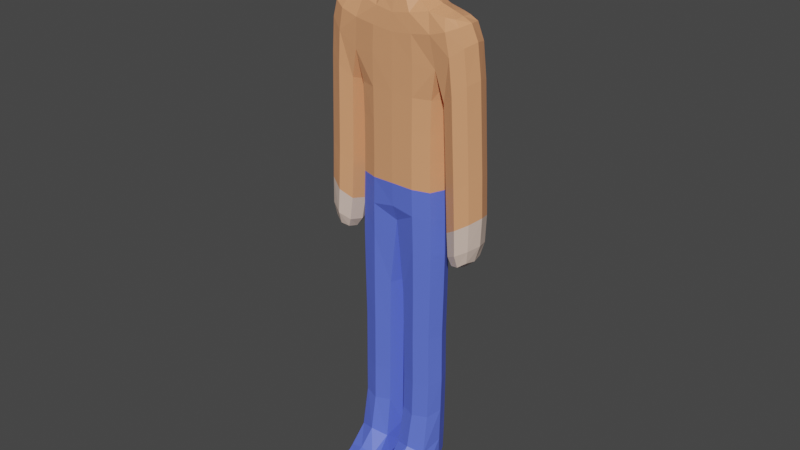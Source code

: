 # Source: character.blend  (saved by Blender 3.3.6; exported with 4.5.12 LTS)
import bpy
from mathutils import Matrix  # noqa: F401  (used for matrix-valued properties, if any)

bpy.ops.wm.read_factory_settings(use_empty=True)
scene = bpy.context.scene
scene.name = 'Scene'

# ---- collections
col_collection = bpy.data.collections.new('Collection'); scene.collection.children.link(col_collection)

# ---- materials (node trees are filled in below, after node groups)
mat_pants = bpy.data.materials.new('pants')
mat_pants.alpha_threshold = 0.0
mat_pants.use_transparent_shadow = False
mat_pants.roughness = 0.5
mat_pants.line_color = (0.0, 0.0, 0.0, 1.0)
mat_hair = bpy.data.materials.new('hair')
mat_hair.use_transparent_shadow = False
mat_skin = bpy.data.materials.new('skin')
mat_skin.use_transparent_shadow = False
mat_shirt = bpy.data.materials.new('shirt')
mat_shirt.use_transparent_shadow = False

# ---- material node trees
mat_pants.use_nodes = True; mat_pants.node_tree.nodes.clear()
_N = mat_pants.node_tree.nodes; _L = mat_pants.node_tree.links
n0 = _N.new('ShaderNodeOutputMaterial'); n0.name = 'Material Output'; n0.location = (300, 300)
n1 = _N.new('ShaderNodeBsdfPrincipled'); n1.name = 'Principled BSDF'; n1.location = (10, 300)
n1.distribution = 'GGX'
n1.subsurface_method = 'RANDOM_WALK_SKIN'
n1.inputs[0].default_value = (0.1094, 0.1649, 0.8, 1.0)
n1.inputs[3].default_value = 1.45
n1.inputs[27].default_value = (0.0, 0.0, 0.0, 1.0)
n1.inputs[28].default_value = 1.0
_L.new(n1.outputs[0], n0.inputs[0])
n0.is_active_output = True
mat_hair.use_nodes = True; mat_hair.node_tree.nodes.clear()
_N = mat_hair.node_tree.nodes; _L = mat_hair.node_tree.links
n0 = _N.new('ShaderNodeBsdfPrincipled'); n0.name = 'Principled BSDF'; n0.location = (10, 300)
n0.distribution = 'GGX'
n0.subsurface_method = 'RANDOM_WALK_SKIN'
n0.inputs[0].default_value = (0.3264, 0.1831, 0.08773, 1.0)
n0.inputs[3].default_value = 1.45
n0.inputs[27].default_value = (0.0, 0.0, 0.0, 1.0)
n0.inputs[28].default_value = 1.0
n1 = _N.new('ShaderNodeOutputMaterial'); n1.name = 'Material Output'; n1.location = (300, 300)
_L.new(n0.outputs[0], n1.inputs[0])
n1.is_active_output = True
mat_skin.use_nodes = True; mat_skin.node_tree.nodes.clear()
_N = mat_skin.node_tree.nodes; _L = mat_skin.node_tree.links
n0 = _N.new('ShaderNodeBsdfPrincipled'); n0.name = 'Principled BSDF'; n0.location = (10, 300)
n0.distribution = 'GGX'
n0.subsurface_method = 'RANDOM_WALK_SKIN'
n0.inputs[0].default_value = (0.6982, 0.5401, 0.4557, 1.0)
n0.inputs[3].default_value = 1.45
n0.inputs[27].default_value = (0.0, 0.0, 0.0, 1.0)
n0.inputs[28].default_value = 1.0
n1 = _N.new('ShaderNodeOutputMaterial'); n1.name = 'Material Output'; n1.location = (300, 300)
_L.new(n0.outputs[0], n1.inputs[0])
n1.is_active_output = True
mat_shirt.use_nodes = True; mat_shirt.node_tree.nodes.clear()
_N = mat_shirt.node_tree.nodes; _L = mat_shirt.node_tree.links
n0 = _N.new('ShaderNodeBsdfPrincipled'); n0.name = 'Principled BSDF'; n0.location = (10, 300)
n0.distribution = 'GGX'
n0.subsurface_method = 'RANDOM_WALK_SKIN'
n0.inputs[0].default_value = (0.8, 0.3474, 0.1676, 1.0)
n0.inputs[3].default_value = 1.45
n0.inputs[27].default_value = (0.0, 0.0, 0.0, 1.0)
n0.inputs[28].default_value = 1.0
n1 = _N.new('ShaderNodeOutputMaterial'); n1.name = 'Material Output'; n1.location = (300, 300)
_L.new(n0.outputs[0], n1.inputs[0])
n1.is_active_output = True

# ---- world
world_world = bpy.data.worlds.new('World'); scene.world = world_world
world_world.use_nodes = True; world_world.node_tree.nodes.clear()
_N = world_world.node_tree.nodes; _L = world_world.node_tree.links
n0 = _N.new('ShaderNodeOutputWorld'); n0.name = 'World Output'; n0.location = (300, 300)
n1 = _N.new('ShaderNodeBackground'); n1.name = 'Background'; n1.location = (10, 300)
n1.inputs[0].default_value = (0.05088, 0.05088, 0.05088, 1.0)
_L.new(n1.outputs[0], n0.inputs[0])
n0.is_active_output = True
world_world.color = (0.05088, 0.05088, 0.05088)
world_world.use_sun_shadow = False
world_world.sun_shadow_jitter_overblur = 0.0

# ---- meshes
me_cube = bpy.data.meshes.new('Cube')
me_cube.from_pydata([(0.05086, 0.117, 1.672), (0.05489, 0.1452, 1.513), (0.06385, 9.772e-09, 1.651), (0.06703, -2.527e-08, 1.517), (-0.0495, 0.117, 1.672), (-0.05479, 0.1452, 1.513), (-0.06703, 9.772e-09, 1.651), (-0.06703, -2.527e-08, 1.517), (0.04468, 0.1239, 1.314), (0.06703, -1.494e-07, 1.314), (-0.04468, 0.1239, 1.314), (-0.06703, -1.494e-07, 1.314), (0.04468, 0.1253, 1.131), (0.06703, -2.874e-07, 1.135), (-0.04468, 0.1253, 1.131), (-0.06703, -2.874e-07, 1.135), (0.04459, 0.1305, 0.9219), (0.04468, -3.929e-07, 1.004), (-0.04478, 0.1305, 0.9219), (-0.04468, -3.929e-07, 1.004), (0.0442, 0.1262, 0.6267), (0.04492, 0.02792, 0.6209), (-0.04517, 0.1262, 0.6267), (-0.04444, 0.02792, 0.6209), (0.06847, 0.1236, 0.09189), (0.06893, 0.03214, 0.09201), (-0.03381, 0.1157, 0.1135), (-0.03358, 0.04475, 0.1132), (-0.04447, 0.02935, 0.4574), (0.0449, 0.02921, 0.4491), (-0.04528, 0.1284, 0.4601), (0.04409, 0.1279, 0.4518), (-0.04472, 0.03105, 0.2444), (-0.04525, 0.1261, 0.2445), (0.06843, 0.02405, 0.1974), (0.0678, 0.1292, 0.1973), (0.04343, 0.2018, 1.663), (0.04711, 0.236, 1.591), (-0.02359, 0.2018, 1.663), (-0.04226, 0.236, 1.591), (0.04126, 0.1731, 1.288), (-0.04811, 0.1731, 1.288), (0.04164, 0.2518, 1.344), (-0.04772, 0.2518, 1.344), (0.03958, 0.1845, 1.019), (-0.04979, 0.1845, 1.019), (0.03895, 0.2626, 1.069), (-0.05042, 0.2626, 1.069), (0.03008, 0.05262, 1.709), (0.05407, 4.219e-08, 1.705), (-0.05053, 0.05217, 1.709), (-0.07048, 4.219e-08, 1.705), (0.08418, 0.05999, 1.779), (0.1181, 0.0, 1.783), (-0.0812, 0.05969, 1.773), (-0.1145, 1.388e-17, 1.774), (-0.02931, 0.203, 0.9147), (0.03771, 0.203, 0.9147), (0.03932, 0.1054, 1.808), (-0.02684, 0.1054, 1.806), (-0.03207, 0.2556, 0.9399), (0.03495, 0.2556, 0.9399), (-0.0656, 0.04807, 1.737), (0.03305, 0.04987, 1.737), (0.07306, 2.157e-08, 1.738), (-0.08946, 2.157e-08, 1.738), (-0.1329, -3.725e-09, 1.87), (-0.1156, 0.0694, 1.876), (0.1326, -3.725e-09, 1.939), (0.1176, 0.06846, 1.933), (-0.03541, 0.1189, 1.901), (0.04676, 0.1187, 1.912), (-0.1088, 0.06471, 1.843), (0.1145, 0.06437, 1.887), (-0.0336, 0.1136, 1.868), (0.04567, 0.1135, 1.877), (-0.1245, -3.725e-09, 1.837), (0.1286, -3.725e-09, 1.89), (0.1764, 0.04385, 0.09697), (0.176, 0.1111, 0.09674), (0.1764, 0.04335, 0.1407), (0.176, 0.1109, 0.1406), (0.09977, -3.725e-09, 2.04), (-0.09001, -3.725e-09, 2.04), (0.08813, 0.08131, 2.027), (-0.07767, 0.08137, 2.027), (-0.1399, -3.725e-09, 1.949), (0.1473, -3.725e-09, 1.964), (-0.03115, 0.1332, 1.981), (0.044, 0.1332, 1.981), (-0.1208, 0.07749, 1.944), (0.1293, 0.07716, 1.957), (-0.03814, 0.1336, 1.927), (0.05092, 0.1335, 1.929), (-0.0657, 0.07272, 1.52), (-0.0004022, 0.1499, 1.466), (0.06575, 0.1321, 1.613), (-0.06703, -1.937e-09, 1.596), (0.06663, -1.937e-09, 1.596), (-0.06313, 0.1321, 1.613), (0.004881, -3.725e-09, 2.054), (0.06252, 0.0585, 1.66), (0.136, 0.03266, 0.152), (-0.06525, 0.0585, 1.66), (0.001244, 0.126, 1.686), (0.06576, 0.07272, 1.52), (-0.06423, 0.07127, 1.314), (0.0, 0.1425, 1.314), (0.1356, 0.03431, 0.09129), (0.06423, 0.07127, 1.314), (-0.04573, 0.1265, 1.417), (-0.06703, -7.869e-08, 1.418), (0.06703, -7.869e-08, 1.418), (0.04571, 0.1265, 1.417), (-0.06423, 0.07203, 1.133), (7.276e-11, 0.1441, 1.131), (0.1351, 0.1205, 0.09101), (0.06423, 0.07203, 1.133), (-0.06703, -2.201e-07, 1.22), (0.06703, -2.201e-07, 1.22), (-0.04468, 0.1238, 1.219), (0.04468, 0.1238, 1.219), (-0.06193, 0.0758, 0.9331), (-0.0001242, 0.15, 0.92), (-1.397e-09, -4.084e-07, 0.9848), (0.06188, 0.0758, 0.9331), (-0.06423, -3.488e-07, 1.059), (0.06423, -3.488e-07, 1.059), (-0.0447, 0.1286, 1.039), (0.04467, 0.1286, 1.039), (-0.06156, 0.07708, 0.6238), (-0.0006212, 0.1447, 0.6277), (0.0003765, 0.009483, 0.6199), (0.06132, 0.07708, 0.6238), (0.04482, 0.02506, 0.7784), (0.04439, 0.1286, 0.7688), (-0.04497, 0.1286, 0.7688), (-0.04455, 0.02506, 0.7784), (-0.04101, 0.08071, 0.1067), (0.004081, 0.1241, 0.0988), (0.00442, 0.03451, 0.09859), (0.06871, 0.07816, 0.07946), (-0.04283, 0.03421, 0.1578), (0.04496, 0.02859, 0.5291), (-0.04318, 0.1248, 0.1581), (0.04411, 0.127, 0.5353), (-0.04441, 0.02861, 0.5301), (0.04724, 0.02901, 0.3302), (-0.04526, 0.127, 0.5364), (0.04653, 0.1266, 0.3308), (-0.000749, 0.1467, 0.4565), (0.06125, 0.07852, 0.4488), (-0.06163, 0.07891, 0.4603), (0.0003709, 0.01074, 0.4527), (-0.0446, 0.03012, 0.3554), (-0.0453, 0.1273, 0.356), (0.06897, 0.01313, 0.1293), (0.06827, 0.1412, 0.1291), (0.00177, 0.1435, 0.2263), (0.08625, 0.07647, 0.2129), (-0.06173, 0.07888, 0.2508), (0.002532, 0.01184, 0.2261), (0.002864, 0.2493, 1.601), (0.05006, 0.2193, 1.645), (-0.03547, 0.2193, 1.645), (0.01137, 0.2045, 1.666), (-0.03641, 0.1723, 1.665), (-0.06168, 0.1985, 1.561), (0.0642, 0.1985, 1.561), (0.05035, 0.1723, 1.665), (-0.003495, 0.1584, 1.278), (-0.002968, 0.2666, 1.354), (-0.06467, 0.2125, 1.316), (0.05821, 0.2125, 1.316), (-0.04549, 0.2458, 1.484), (-0.04715, 0.1686, 1.42), (0.04428, 0.1686, 1.42), (0.04387, 0.2458, 1.484), (-0.004986, 0.1698, 1.01), (-0.005856, 0.2773, 1.079), (-0.06686, 0.2235, 1.044), (0.05602, 0.2235, 1.044), (0.0393, 0.2579, 1.197), (-0.05006, 0.2579, 1.197), (-0.05032, 0.178, 1.144), (0.03905, 0.178, 1.144), (0.1355, 0.1206, 0.1518), (0.04926, 0.03032, 1.707), (-0.06798, 0.02993, 1.708), (-0.01052, 0.06025, 1.71), (-0.06746, 2.848e-08, 1.685), (-0.04712, 0.07514, 1.696), (0.03754, 0.0752, 1.696), (0.05787, 2.848e-08, 1.685), (0.1843, 0.07717, 0.1454), (0.1126, 0.03011, 1.782), (-0.111, 0.02975, 1.773), (0.0004344, 0.06722, 1.765), (-0.07269, 0.05031, 1.751), (0.0264, 0.04732, 1.722), (0.05843, 3.694e-08, 1.722), (-0.1029, 8.284e-09, 1.752), (0.04038, 0.2626, 0.9823), (-0.04281, 0.1923, 0.9433), (-0.04516, 0.2626, 0.9823), (0.04893, 0.126, 1.917), (0.04455, 0.2296, 0.9212), (-0.1039, 0.06212, 1.811), (-0.03716, 0.2296, 0.9212), (0.1114, 0.06204, 1.835), (0.00642, 0.1084, 1.803), (-0.1374, -3.725e-09, 1.903), (-0.03218, 0.1109, 1.833), (0.04468, 0.1109, 1.838), (0.05987, 0.08833, 1.796), (0.00186, 0.2613, 0.9356), (0.005535, 0.198, 0.9069), (-0.04934, 0.08832, 1.791), (-0.0576, 0.04603, 1.723), (0.05516, 0.05158, 1.751), (0.09665, 8.284e-09, 1.753), (-0.07803, 3.694e-08, 1.722), (0.184, 0.1184, 0.1186), (-0.08648, 0.02737, 1.737), (0.06079, 0.02894, 1.737), (-0.01749, 0.05632, 1.737), (-0.1284, -3.725e-09, 1.853), (-0.03696, 0.1262, 1.91), (0.1291, -3.725e-09, 1.924), (-0.119, 0.07342, 1.904), (0.1404, -3.725e-09, 1.947), (0.1238, 0.07271, 1.941), (-0.08025, 0.09867, 1.888), (0.006557, 0.1259, 1.907), (0.1305, 0.03504, 1.938), (0.08691, 0.09799, 1.923), (0.1845, 0.03632, 0.1189), (-0.1306, 0.03569, 1.87), (-0.112, 0.0668, 1.86), (0.1149, 0.06607, 1.919), (-0.0343, 0.1153, 1.889), (0.0458, 0.1151, 1.901), (-0.1209, -3.26e-09, 1.806), (0.1273, -3.26e-09, 1.836), (-0.1225, 0.03295, 1.837), (0.1843, 0.07755, 0.09204), (0.1268, 0.03272, 1.89), (0.006635, 0.1207, 1.874), (-0.07583, 0.0933, 1.855), (0.0847, 0.09305, 1.882), (0.09782, 0.04187, 2.037), (-0.08796, 0.04191, 2.037), (0.00523, 0.08174, 2.04), (-0.1331, -3.725e-09, 2.0), (0.1426, -3.725e-09, 2.002), (0.006539, 0.1369, 1.982), (0.06643, 0.1146, 2.004), (-0.05464, 0.1147, 2.004), (-0.115, 0.0801, 1.99), (0.1253, 0.07997, 1.992), (-0.03722, 0.1366, 1.955), (0.05031, 0.1365, 1.955), (-0.08454, 0.1105, 1.935), (0.006784, 0.1416, 1.924), (0.1442, 0.03952, 1.963), (0.09522, 0.1103, 1.943), (-0.1366, 0.03975, 1.948), (0.04273, 0.1923, 0.9433), (-0.06499, 0.04254, 1.691), (0.005904, 0.1154, 2.014), (-0.06636, 0.06819, 1.603), (-0.06449, 0.07205, 1.418), (0.06632, 0.06819, 1.603), (-0.05701, 0.1847, 1.63), (-0.08088, 0.1138, 1.972), (0.06449, 0.07205, 1.418), (-4.089e-05, 0.1444, 1.413), (0.006804, 0.1444, 1.949), (0.1396, 0.04107, 2.0), (-0.06423, 0.07117, 1.219), (0.06423, 0.07117, 1.219), (7.658e-10, 0.1423, 1.219), (0.06137, 0.07738, 0.7717), (-0.06377, 0.07395, 1.045), (0.06376, 0.07395, 1.045), (-1.553e-05, 0.1478, 1.038), (0.003383, 0.01436, 0.144), (-0.0003727, 0.1475, 0.7683), (0.0002165, 0.007156, 0.7787), (-0.06151, 0.07738, 0.7717), (0.003551, 0.07973, 0.08398), (-0.05907, 0.07999, 0.1617), (0.1358, 0.1366, 0.1202), (0.002807, 0.1423, 0.1442), (-0.0007304, 0.1455, 0.537), (0.06129, 0.07778, 0.532), (-0.06159, 0.07783, 0.5334), (0.0004322, 0.01014, 0.5284), (-0.0002569, 0.1449, 0.3437), (0.06418, 0.07765, 0.3276), (-0.06171, 0.07888, 0.3602), (0.0007024, 0.01159, 0.3429), (0.008454, 0.2308, 1.651), (-0.06282, 0.2075, 1.453), (0.008045, 0.1693, 1.676), (0.06596, 0.1847, 1.63), (-0.005332, 0.2729, 1.207), (-0.001553, 0.1554, 1.405), (0.06058, 0.2075, 1.453), (-0.0006917, 0.26, 1.496), (-0.002776, 0.2758, 0.9888), (-0.06695, 0.218, 1.17), (-0.005685, 0.163, 1.133), (0.05593, 0.218, 1.17), (-0.009674, 0.0586, 1.75), (0.05521, 0.04259, 1.691), (-0.004737, 0.08597, 1.698), (0.004927, 0.04214, 2.051), (0.0005173, 0.1792, 0.9356), (0.08637, 0.02949, 1.753), (-0.09925, 0.02837, 1.752), (-0.13, 0.04115, 1.998), (0.09126, 0.104, 1.929), (0.138, 0.07654, 0.1637), (0.08181, 0.09063, 1.837), (-0.1345, 0.03771, 1.903), (-0.05998, 0.2275, 0.9622), (0.005537, 0.2303, 0.9085), (-0.08287, 0.1046, 1.907), (0.005242, 0.08856, 1.781), (0.1361, 0.07754, 0.08044), (-0.07547, 0.02628, 1.723), (0.0492, 0.0274, 1.722), (-0.01647, 0.05368, 1.723), (-0.07781, 0.09535, 1.875), (0.006566, 0.1222, 1.896), (0.1273, 0.03375, 1.923), (0.1377, 0.03722, 1.946), (0.1365, 0.01744, 0.1205), (-0.1263, 0.03425, 1.854), (-0.1186, 0.03133, 1.807), (0.2011, 0.07752, 0.1187), (0.125, 0.0313, 1.836), (0.006658, 0.1179, 1.837), (-0.07158, 0.09071, 1.822), (0.08498, 0.09482, 1.91), (0.09257, 0.1137, 1.973), (0.006658, 0.1337, 1.912), (0.05772, 0.2275, 0.9622)], [], [(4, 103, 268, 191), (103, 6, 190, 268), (268, 190, 51, 188), (191, 268, 188, 50), (85, 252, 269, 257), (252, 84, 256, 269), (269, 256, 89, 255), (257, 269, 255, 88), (7, 97, 270, 94), (97, 6, 103, 270), (270, 103, 4, 99), (94, 270, 99, 5), (7, 94, 271, 111), (94, 5, 110, 271), (271, 110, 10, 106), (111, 271, 106, 11), (1, 96, 272, 105), (96, 0, 101, 272), (272, 101, 2, 98), (105, 272, 98, 3), (5, 99, 273, 167), (99, 4, 166, 273), (273, 166, 38, 164), (167, 273, 164, 39), (90, 258, 274, 262), (258, 85, 257, 274), (274, 257, 88, 260), (262, 274, 260, 92), (1, 105, 275, 113), (105, 3, 112, 275), (275, 112, 9, 109), (113, 275, 109, 8), (5, 95, 276, 110), (95, 1, 113, 276), (276, 113, 8, 107), (110, 276, 107, 10), (93, 263, 277, 261), (263, 92, 260, 277), (277, 260, 88, 255), (261, 277, 255, 89), (87, 264, 278, 254), (264, 91, 259, 278), (278, 259, 84, 250), (254, 278, 250, 82), (11, 106, 279, 118), (106, 10, 120, 279), (279, 120, 14, 114), (118, 279, 114, 15), (8, 109, 280, 121), (109, 9, 119, 280), (280, 119, 13, 117), (121, 280, 117, 12), (10, 107, 281, 120), (107, 8, 121, 281), (281, 121, 12, 115), (120, 281, 115, 14), (16, 125, 282, 135), (125, 17, 134, 282), (282, 134, 21, 133), (135, 282, 133, 20), (15, 114, 283, 126), (114, 14, 128, 283), (283, 128, 18, 122), (126, 283, 122, 19), (12, 117, 284, 129), (117, 13, 127, 284), (284, 127, 17, 125), (129, 284, 125, 16), (14, 115, 285, 128), (115, 12, 129, 285), (285, 129, 16, 123), (128, 285, 123, 18), (34, 161, 286, 156), (161, 32, 142, 286), (286, 142, 27, 140), (156, 286, 140, 25), (18, 123, 287, 136), (123, 16, 135, 287), (287, 135, 20, 131), (136, 287, 131, 22), (17, 124, 288, 134), (124, 19, 137, 288), (288, 137, 23, 132), (134, 288, 132, 21), (19, 122, 289, 137), (122, 18, 136, 289), (289, 136, 22, 130), (137, 289, 130, 23), (26, 139, 290, 138), (139, 24, 141, 290), (290, 141, 25, 140), (138, 290, 140, 27), (32, 160, 291, 142), (160, 33, 144, 291), (291, 144, 26, 138), (142, 291, 138, 27), (24, 157, 292, 116), (157, 35, 186, 292), (292, 186, 81, 222), (116, 292, 222, 79), (33, 158, 293, 144), (158, 35, 157, 293), (293, 157, 24, 139), (144, 293, 139, 26), (22, 131, 294, 148), (131, 20, 145, 294), (294, 145, 31, 150), (148, 294, 150, 30), (20, 133, 295, 145), (133, 21, 143, 295), (295, 143, 29, 151), (145, 295, 151, 31), (23, 130, 296, 146), (130, 22, 148, 296), (296, 148, 30, 152), (146, 296, 152, 28), (21, 132, 297, 143), (132, 23, 146, 297), (297, 146, 28, 153), (143, 297, 153, 29), (30, 150, 298, 155), (150, 31, 149, 298), (298, 149, 35, 158), (155, 298, 158, 33), (31, 151, 299, 149), (151, 29, 147, 299), (299, 147, 34, 159), (149, 299, 159, 35), (28, 152, 300, 154), (152, 30, 155, 300), (300, 155, 33, 160), (154, 300, 160, 32), (29, 153, 301, 147), (153, 28, 154, 301), (301, 154, 32, 161), (147, 301, 161, 34), (39, 164, 302, 162), (164, 38, 165, 302), (302, 165, 36, 163), (162, 302, 163, 37), (5, 167, 303, 175), (167, 39, 174, 303), (303, 174, 43, 172), (175, 303, 172, 41), (4, 104, 304, 166), (104, 0, 169, 304), (304, 169, 36, 165), (166, 304, 165, 38), (0, 96, 305, 169), (96, 1, 168, 305), (305, 168, 37, 163), (169, 305, 163, 36), (43, 171, 306, 183), (171, 42, 182, 306), (306, 182, 46, 179), (183, 306, 179, 47), (1, 95, 307, 176), (95, 5, 175, 307), (307, 175, 41, 170), (176, 307, 170, 40), (37, 168, 308, 177), (168, 1, 176, 308), (308, 176, 40, 173), (177, 308, 173, 42), (39, 162, 309, 174), (162, 37, 177, 309), (309, 177, 42, 171), (174, 309, 171, 43), (47, 179, 310, 204), (179, 46, 202, 310), (310, 202, 61, 215), (204, 310, 215, 60), (41, 172, 311, 184), (172, 43, 183, 311), (311, 183, 47, 180), (184, 311, 180, 45), (40, 170, 312, 185), (170, 41, 184, 312), (312, 184, 45, 178), (185, 312, 178, 44), (42, 173, 313, 182), (173, 40, 185, 313), (313, 185, 44, 181), (182, 313, 181, 46), (63, 225, 314, 219), (225, 62, 198, 314), (314, 198, 54, 197), (219, 314, 197, 52), (2, 101, 315, 193), (101, 0, 192, 315), (315, 192, 48, 187), (193, 315, 187, 49), (0, 104, 316, 192), (104, 4, 191, 316), (316, 191, 50, 189), (192, 316, 189, 48), (84, 252, 317, 250), (252, 85, 251, 317), (317, 251, 83, 100), (250, 317, 100, 82), (44, 178, 318, 267), (178, 45, 203, 318), (318, 203, 56, 216), (267, 318, 216, 57), (64, 224, 319, 220), (224, 63, 219, 319), (319, 219, 52, 195), (220, 319, 195, 53), (62, 223, 320, 198), (223, 65, 201, 320), (320, 201, 55, 196), (198, 320, 196, 54), (90, 266, 321, 258), (266, 86, 253, 321), (321, 253, 83, 251), (258, 321, 251, 85), (69, 235, 322, 231), (235, 71, 205, 322), (322, 205, 93, 265), (231, 322, 265, 91), (35, 159, 323, 186), (159, 34, 102, 323), (323, 102, 80, 194), (186, 323, 194, 81), (73, 209, 324, 249), (209, 52, 214, 324), (324, 214, 58, 213), (249, 324, 213, 75), (67, 237, 325, 229), (237, 66, 211, 325), (325, 211, 86, 266), (229, 325, 266, 90), (45, 180, 326, 203), (180, 47, 204, 326), (326, 204, 60, 208), (203, 326, 208, 56), (57, 216, 327, 206), (216, 56, 208, 327), (327, 208, 60, 215), (206, 327, 215, 61), (70, 232, 328, 227), (232, 67, 229, 328), (328, 229, 90, 262), (227, 328, 262, 92), (52, 197, 329, 214), (197, 54, 217, 329), (329, 217, 59, 210), (214, 329, 210, 58), (25, 141, 330, 108), (141, 24, 116, 330), (330, 116, 79, 245), (108, 330, 245, 78), (50, 188, 331, 218), (188, 51, 221, 331), (331, 221, 65, 223), (218, 331, 223, 62), (49, 187, 332, 200), (187, 48, 199, 332), (332, 199, 63, 224), (200, 332, 224, 64), (48, 189, 333, 199), (189, 50, 218, 333), (333, 218, 62, 225), (199, 333, 225, 63), (72, 238, 334, 248), (238, 67, 232, 334), (334, 232, 70, 240), (248, 334, 240, 74), (75, 247, 335, 241), (247, 74, 240, 335), (335, 240, 70, 233), (241, 335, 233, 71), (77, 246, 336, 228), (246, 73, 239, 336), (336, 239, 69, 234), (228, 336, 234, 68), (68, 234, 337, 230), (234, 69, 231, 337), (337, 231, 91, 264), (230, 337, 264, 87), (34, 156, 338, 102), (156, 25, 108, 338), (338, 108, 78, 236), (102, 338, 236, 80), (72, 244, 339, 238), (244, 76, 226, 339), (339, 226, 66, 237), (238, 339, 237, 67), (54, 196, 340, 207), (196, 55, 242, 340), (340, 242, 76, 244), (207, 340, 244, 72), (81, 194, 341, 222), (194, 80, 236, 341), (341, 236, 78, 245), (222, 341, 245, 79), (53, 195, 342, 243), (195, 52, 209, 342), (342, 209, 73, 246), (243, 342, 246, 77), (58, 210, 343, 213), (210, 59, 212, 343), (343, 212, 74, 247), (213, 343, 247, 75), (54, 207, 344, 217), (207, 72, 248, 344), (344, 248, 74, 212), (217, 344, 212, 59), (69, 239, 345, 235), (239, 73, 249, 345), (345, 249, 75, 241), (235, 345, 241, 71), (84, 259, 346, 256), (259, 91, 265, 346), (346, 265, 93, 261), (256, 346, 261, 89), (71, 233, 347, 205), (233, 70, 227, 347), (347, 227, 92, 263), (205, 347, 263, 93), (46, 181, 348, 202), (181, 44, 267, 348), (348, 267, 57, 206), (202, 348, 206, 61)])
me_cube.polygons.foreach_set('material_index', [3, 3, 3, 3, 1, 1, 1, 1, 3, 3, 3, 3, 3, 3, 3, 3, 3, 3, 3, 3, 3, 3, 3, 3, 1, 1, 1, 1, 3, 3, 3, 3, 3, 3, 3, 3, 1, 1, 1, 1, 1, 1, 1, 1, 3, 3, 3, 3, 3, 3, 3, 3, 3, 3, 3, 3, 0, 0, 0, 0, 0, 0, 0, 0, 0, 0, 0, 0, 0, 0, 0, 0, 0, 0, 0, 0, 0, 0, 0, 0, 0, 0, 0, 0, 0, 0, 0, 0, 0, 0, 0, 0, 0, 0, 0, 0, 0, 0, 0, 0, 0, 0, 0, 0, 0, 0, 0, 0, 0, 0, 0, 0, 0, 0, 0, 0, 0, 0, 0, 0, 0, 0, 0, 0, 0, 0, 0, 0, 0, 0, 0, 0, 0, 0, 0, 0, 3, 3, 3, 3, 3, 3, 3, 3, 3, 3, 3, 3, 3, 3, 3, 3, 3, 3, 3, 3, 3, 3, 3, 3, 3, 3, 3, 3, 3, 3, 3, 3, 2, 2, 2, 2, 3, 3, 3, 3, 3, 3, 3, 3, 3, 3, 3, 3, 2, 2, 2, 2, 3, 3, 3, 3, 3, 3, 3, 3, 1, 1, 1, 1, 2, 2, 2, 2, 2, 2, 2, 2, 2, 2, 2, 2, 1, 1, 1, 1, 1, 1, 1, 1, 0, 0, 0, 0, 2, 2, 2, 2, 1, 1, 1, 1, 2, 2, 2, 2, 2, 2, 2, 2, 1, 1, 1, 1, 2, 2, 2, 2, 0, 0, 0, 0, 2, 2, 2, 2, 2, 2, 2, 2, 2, 2, 2, 2, 2, 2, 2, 2, 2, 2, 2, 2, 2, 2, 2, 2, 1, 1, 1, 1, 0, 0, 0, 0, 2, 2, 2, 2, 2, 2, 2, 2, 0, 0, 0, 0, 2, 2, 2, 2, 2, 2, 2, 2, 2, 2, 2, 2, 2, 2, 2, 2, 1, 1, 1, 1, 1, 1, 1, 1, 2, 2, 2, 2])
_uv = me_cube.uv_layers.new(name='UVMap')
_uv.uv.foreach_set('vector', [0.625, 0.25, 0.5903, 0.1241, 0.6215, 0.125, 0.625, 0.25, 0.5903, 0.1241, 0.625, 0.0, 0.625, 0.0, 0.6215, 0.125, 0.6215, 0.125, 0.625, 0.0, 0.625, 0.0, 0.625, 0.125, 0.625, 0.25, 0.6215, 0.125, 0.625, 0.125, 0.625, 0.25, 0.875, 0.5, 0.7509, 0.5347, 0.755, 0.5035, 0.875, 0.5, 0.7509, 0.5347, 0.625, 0.5, 0.6668, 0.5009, 0.755, 0.5035, 0.755, 0.5035, 0.6668, 0.5009, 0.6875, 0.5, 0.7579, 0.5, 0.875, 0.5, 0.755, 0.5035, 0.7579, 0.5, 0.875, 0.5, 0.375, 0.0, 0.5, 0.0, 0.5004, 0.1215, 0.4113, 0.1241, 0.5, 0.0, 0.625, 0.0, 0.5903, 0.1241, 0.5004, 0.1215, 0.5004, 0.1215, 0.5903, 0.1241, 0.625, 0.25, 0.5024, 0.2153, 0.4113, 0.1241, 0.5004, 0.1215, 0.5024, 0.2153, 0.3977, 0.25, 0.375, 0.0, 0.4113, 0.1241, 0.3789, 0.125, 0.375, 0.0, 0.4113, 0.1241, 0.3977, 0.25, 0.3774, 0.25, 0.3789, 0.125, 0.3789, 0.125, 0.3774, 0.25, 0.375, 0.25, 0.375, 0.125, 0.375, 0.0, 0.3789, 0.125, 0.375, 0.125, 0.375, 0.0, 0.3977, 0.5, 0.5024, 0.5369, 0.5004, 0.629, 0.4113, 0.6259, 0.5024, 0.5369, 0.625, 0.53, 0.5911, 0.629, 0.5004, 0.629, 0.5004, 0.629, 0.5911, 0.629, 0.625, 0.75, 0.5, 0.75, 0.4113, 0.6259, 0.5004, 0.629, 0.5, 0.75, 0.375, 0.75, 0.3977, 0.25, 0.5024, 0.2153, 0.5047, 0.2509, 0.4147, 0.2552, 0.5024, 0.2153, 0.625, 0.25, 0.625, 0.25, 0.5047, 0.2509, 0.5047, 0.2509, 0.625, 0.25, 0.625, 0.25, 0.5052, 0.2882, 0.4147, 0.2552, 0.5047, 0.2509, 0.5052, 0.2882, 0.4167, 0.2917, 0.625, 0.2083, 0.625, 0.2118, 0.625, 0.2457, 0.625, 0.2448, 0.625, 0.2118, 0.625, 0.25, 0.625, 0.25, 0.625, 0.2457, 0.625, 0.2457, 0.625, 0.25, 0.625, 0.25, 0.625, 0.25, 0.625, 0.2448, 0.625, 0.2457, 0.625, 0.25, 0.625, 0.25, 0.3977, 0.5, 0.4113, 0.6259, 0.3789, 0.625, 0.3774, 0.5, 0.4113, 0.6259, 0.375, 0.75, 0.375, 0.75, 0.3789, 0.625, 0.3789, 0.625, 0.375, 0.75, 0.375, 0.75, 0.375, 0.625, 0.3774, 0.5, 0.3789, 0.625, 0.375, 0.625, 0.375, 0.5, 0.3977, 0.25, 0.3781, 0.375, 0.3758, 0.375, 0.3774, 0.25, 0.3781, 0.375, 0.3977, 0.5, 0.3774, 0.5, 0.3758, 0.375, 0.3758, 0.375, 0.3774, 0.5, 0.375, 0.5, 0.375, 0.375, 0.3774, 0.25, 0.3758, 0.375, 0.375, 0.375, 0.375, 0.25, 0.6667, 0.5, 0.7552, 0.5, 0.7559, 0.5, 0.6702, 0.5, 0.7552, 0.5, 0.875, 0.5, 0.875, 0.5, 0.7559, 0.5, 0.7559, 0.5, 0.875, 0.5, 0.875, 0.5, 0.7579, 0.5, 0.6702, 0.5, 0.7559, 0.5, 0.7579, 0.5, 0.6875, 0.5, 0.625, 0.75, 0.625, 0.625, 0.625, 0.625, 0.625, 0.75, 0.625, 0.625, 0.625, 0.5, 0.625, 0.5, 0.625, 0.625, 0.625, 0.625, 0.625, 0.5, 0.625, 0.5, 0.625, 0.625, 0.625, 0.75, 0.625, 0.625, 0.625, 0.625, 0.625, 0.75, 0.375, 0.0, 0.375, 0.125, 0.375, 0.125, 0.375, 0.0, 0.375, 0.125, 0.375, 0.25, 0.375, 0.25, 0.375, 0.125, 0.375, 0.125, 0.375, 0.25, 0.375, 0.25, 0.375, 0.125, 0.375, 0.0, 0.375, 0.125, 0.375, 0.125, 0.375, 0.0, 0.375, 0.5, 0.375, 0.625, 0.375, 0.625, 0.375, 0.5, 0.375, 0.625, 0.375, 0.75, 0.375, 0.75, 0.375, 0.625, 0.375, 0.625, 0.375, 0.75, 0.375, 0.75, 0.375, 0.625, 0.375, 0.5, 0.375, 0.625, 0.375, 0.625, 0.375, 0.5, 0.375, 0.25, 0.375, 0.375, 0.375, 0.375, 0.375, 0.25, 0.375, 0.375, 0.375, 0.5, 0.375, 0.5, 0.375, 0.375, 0.375, 0.375, 0.375, 0.5, 0.375, 0.5, 0.375, 0.375, 0.375, 0.25, 0.375, 0.375, 0.375, 0.375, 0.375, 0.25, 0.375, 0.5, 0.375, 0.625, 0.375, 0.625, 0.375, 0.5, 0.375, 0.625, 0.375, 0.75, 0.375, 0.75, 0.375, 0.625, 0.375, 0.625, 0.375, 0.75, 0.375, 0.75, 0.375, 0.625, 0.375, 0.5, 0.375, 0.625, 0.375, 0.625, 0.375, 0.5, 0.375, 0.0, 0.375, 0.125, 0.375, 0.125, 0.375, 0.0, 0.375, 0.125, 0.375, 0.25, 0.375, 0.25, 0.375, 0.125, 0.375, 0.125, 0.375, 0.25, 0.375, 0.25, 0.375, 0.125, 0.375, 0.0, 0.375, 0.125, 0.375, 0.125, 0.375, 0.0, 0.375, 0.5, 0.375, 0.625, 0.375, 0.625, 0.375, 0.5, 0.375, 0.625, 0.375, 0.75, 0.375, 0.75, 0.375, 0.625, 0.375, 0.625, 0.375, 0.75, 0.375, 0.75, 0.375, 0.625, 0.375, 0.5, 0.375, 0.625, 0.375, 0.625, 0.375, 0.5, 0.375, 0.25, 0.375, 0.375, 0.375, 0.375, 0.375, 0.25, 0.375, 0.375, 0.375, 0.5, 0.375, 0.5, 0.375, 0.375, 0.375, 0.375, 0.375, 0.5, 0.375, 0.5, 0.375, 0.375, 0.375, 0.25, 0.375, 0.375, 0.375, 0.375, 0.375, 0.25, 0.375, 0.75, 0.375, 0.8759, 0.375, 0.8785, 0.375, 0.783, 0.375, 0.8759, 0.375, 1.0, 0.375, 1.0, 0.375, 0.8785, 0.375, 0.8785, 0.375, 1.0, 0.375, 1.0, 0.375, 0.875, 0.375, 0.783, 0.375, 0.8785, 0.375, 0.875, 0.375, 0.75, 0.375, 0.25, 0.375, 0.375, 0.375, 0.375, 0.375, 0.25, 0.375, 0.375, 0.375, 0.5, 0.375, 0.5, 0.375, 0.375, 0.375, 0.375, 0.375, 0.5, 0.375, 0.5, 0.375, 0.375, 0.375, 0.25, 0.375, 0.375, 0.375, 0.375, 0.375, 0.25, 0.375, 0.75, 0.375, 0.875, 0.375, 0.875, 0.375, 0.75, 0.375, 0.875, 0.375, 1.0, 0.375, 1.0, 0.375, 0.875, 0.375, 0.875, 0.375, 1.0, 0.375, 1.0, 0.375, 0.875, 0.375, 0.75, 0.375, 0.875, 0.375, 0.875, 0.375, 0.75, 0.375, 0.0, 0.375, 0.125, 0.375, 0.125, 0.375, 0.0, 0.375, 0.125, 0.375, 0.25, 0.375, 0.25, 0.375, 0.125, 0.375, 0.125, 0.375, 0.25, 0.375, 0.25, 0.375, 0.125, 0.375, 0.0, 0.375, 0.125, 0.375, 0.125, 0.375, 0.0, 0.125, 0.5, 0.25, 0.5, 0.2465, 0.625, 0.125, 0.625, 0.25, 0.5, 0.375, 0.5, 0.3403, 0.625, 0.2465, 0.625, 0.2465, 0.625, 0.3403, 0.625, 0.375, 0.75, 0.25, 0.75, 0.125, 0.625, 0.2465, 0.625, 0.25, 0.75, 0.125, 0.75, 0.375, 0.0, 0.375, 0.125, 0.375, 0.125, 0.375, 0.0, 0.375, 0.125, 0.375, 0.25, 0.375, 0.25, 0.375, 0.125, 0.375, 0.125, 0.375, 0.25, 0.375, 0.25, 0.375, 0.125, 0.375, 0.0, 0.375, 0.125, 0.375, 0.125, 0.375, 0.0, 0.375, 0.5, 0.375, 0.467, 0.375, 0.51, 0.3741, 0.5409, 0.375, 0.467, 0.375, 0.5, 0.375, 0.5409, 0.375, 0.51, 0.375, 0.51, 0.375, 0.5409, 0.375, 0.5625, 0.375, 0.5488, 0.3741, 0.5409, 0.375, 0.51, 0.375, 0.5488, 0.375, 0.5625, 0.375, 0.25, 0.375, 0.3741, 0.375, 0.3715, 0.375, 0.25, 0.375, 0.3741, 0.375, 0.5, 0.375, 0.467, 0.375, 0.3715, 0.375, 0.3715, 0.375, 0.467, 0.375, 0.5, 0.375, 0.375, 0.375, 0.25, 0.375, 0.3715, 0.375, 0.375, 0.375, 0.25, 0.375, 0.25, 0.375, 0.375, 0.375, 0.375, 0.375, 0.25, 0.375, 0.375, 0.375, 0.5, 0.375, 0.5, 0.375, 0.375, 0.375, 0.375, 0.375, 0.5, 0.375, 0.5, 0.375, 0.375, 0.375, 0.25, 0.375, 0.375, 0.375, 0.375, 0.375, 0.25, 0.375, 0.5, 0.375, 0.625, 0.375, 0.625, 0.375, 0.5, 0.375, 0.625, 0.375, 0.75, 0.375, 0.75, 0.375, 0.625, 0.375, 0.625, 0.375, 0.75, 0.375, 0.75, 0.375, 0.625, 0.375, 0.5, 0.375, 0.625, 0.375, 0.625, 0.375, 0.5, 0.375, 0.0, 0.375, 0.125, 0.375, 0.125, 0.375, 0.0, 0.375, 0.125, 0.375, 0.25, 0.375, 0.25, 0.375, 0.125, 0.375, 0.125, 0.375, 0.25, 0.375, 0.25, 0.375, 0.125, 0.375, 0.0, 0.375, 0.125, 0.375, 0.125, 0.375, 0.0, 0.375, 0.75, 0.375, 0.875, 0.375, 0.875, 0.375, 0.75, 0.375, 0.875, 0.375, 1.0, 0.375, 1.0, 0.375, 0.875, 0.375, 0.875, 0.375, 1.0, 0.375, 1.0, 0.375, 0.875, 0.375, 0.75, 0.375, 0.875, 0.375, 0.875, 0.375, 0.75, 0.375, 0.25, 0.375, 0.375, 0.375, 0.375, 0.375, 0.25, 0.375, 0.375, 0.375, 0.5, 0.375, 0.5, 0.375, 0.375, 0.375, 0.375, 0.375, 0.5, 0.375, 0.5, 0.375, 0.3741, 0.375, 0.25, 0.375, 0.375, 0.375, 0.3741, 0.375, 0.25, 0.375, 0.5, 0.375, 0.625, 0.375, 0.625, 0.375, 0.5, 0.375, 0.625, 0.375, 0.75, 0.375, 0.75, 0.375, 0.625, 0.375, 0.625, 0.375, 0.75, 0.375, 0.75, 0.375, 0.625, 0.375, 0.5, 0.375, 0.625, 0.375, 0.625, 0.375, 0.5, 0.375, 0.0, 0.375, 0.125, 0.375, 0.125, 0.375, 0.0, 0.375, 0.125, 0.375, 0.25, 0.375, 0.25, 0.375, 0.125, 0.375, 0.125, 0.375, 0.25, 0.375, 0.25, 0.375, 0.125, 0.375, 0.0, 0.375, 0.125, 0.375, 0.125, 0.375, 0.0, 0.375, 0.75, 0.375, 0.875, 0.375, 0.875, 0.375, 0.75, 0.375, 0.875, 0.375, 1.0, 0.375, 1.0, 0.375, 0.875, 0.375, 0.875, 0.375, 1.0, 0.375, 1.0, 0.375, 0.8759, 0.375, 0.75, 0.375, 0.875, 0.375, 0.8759, 0.375, 0.75, 0.4167, 0.2917, 0.5052, 0.2882, 0.5052, 0.375, 0.4167, 0.375, 0.5052, 0.2882, 0.625, 0.25, 0.625, 0.375, 0.5052, 0.375, 0.5052, 0.375, 0.625, 0.375, 0.625, 0.5, 0.5052, 0.4618, 0.4167, 0.375, 0.5052, 0.375, 0.5052, 0.4618, 0.4167, 0.4583, 0.3977, 0.25, 0.4147, 0.2552, 0.3797, 0.2595, 0.3774, 0.2882, 0.4147, 0.2552, 0.4167, 0.2917, 0.3802, 0.2917, 0.3797, 0.2595, 0.3797, 0.2595, 0.3802, 0.2917, 0.375, 0.2917, 0.375, 0.2604, 0.3774, 0.2882, 0.3797, 0.2595, 0.375, 0.2604, 0.375, 0.2917, 0.875, 0.5, 0.7509, 0.5031, 0.75, 0.5006, 0.875, 0.5, 0.7509, 0.5031, 0.625, 0.53, 0.625, 0.5022, 0.75, 0.5006, 0.75, 0.5006, 0.625, 0.5022, 0.625, 0.5, 0.75, 0.5, 0.875, 0.5, 0.75, 0.5006, 0.75, 0.5, 0.875, 0.5, 0.625, 0.53, 0.5024, 0.5369, 0.5047, 0.4997, 0.625, 0.5022, 0.5024, 0.5369, 0.3977, 0.5, 0.4147, 0.4948, 0.5047, 0.4997, 0.5047, 0.4997, 0.4147, 0.4948, 0.4167, 0.4583, 0.5052, 0.4618, 0.625, 0.5022, 0.5047, 0.4997, 0.5052, 0.4618, 0.625, 0.5, 0.375, 0.2917, 0.375, 0.375, 0.375, 0.375, 0.375, 0.2917, 0.375, 0.375, 0.375, 0.4583, 0.375, 0.4583, 0.375, 0.375, 0.375, 0.375, 0.375, 0.4583, 0.375, 0.4583, 0.375, 0.375, 0.375, 0.2917, 0.375, 0.375, 0.375, 0.375, 0.375, 0.2917, 0.3977, 0.5, 0.3781, 0.375, 0.3758, 0.375, 0.3774, 0.4618, 0.3781, 0.375, 0.3977, 0.25, 0.3774, 0.2882, 0.3758, 0.375, 0.3758, 0.375, 0.3774, 0.2882, 0.375, 0.2917, 0.375, 0.375, 0.3774, 0.4618, 0.3758, 0.375, 0.375, 0.375, 0.375, 0.4583, 0.4167, 0.4583, 0.4147, 0.4948, 0.3797, 0.4905, 0.3802, 0.4583, 0.4147, 0.4948, 0.3977, 0.5, 0.3774, 0.4618, 0.3797, 0.4905, 0.3797, 0.4905, 0.3774, 0.4618, 0.375, 0.4583, 0.375, 0.4896, 0.3802, 0.4583, 0.3797, 0.4905, 0.375, 0.4896, 0.375, 0.4583, 0.4167, 0.2917, 0.4167, 0.375, 0.3802, 0.375, 0.3802, 0.2917, 0.4167, 0.375, 0.4167, 0.4583, 0.3802, 0.4583, 0.3802, 0.375, 0.3802, 0.375, 0.3802, 0.4583, 0.375, 0.4583, 0.375, 0.375, 0.3802, 0.2917, 0.3802, 0.375, 0.375, 0.375, 0.375, 0.2917, 0.375, 0.2917, 0.375, 0.375, 0.375, 0.375, 0.375, 0.2952, 0.375, 0.375, 0.375, 0.4583, 0.375, 0.4548, 0.375, 0.375, 0.375, 0.375, 0.375, 0.4548, 0.375, 0.4375, 0.375, 0.375, 0.375, 0.2952, 0.375, 0.375, 0.375, 0.375, 0.375, 0.3125, 0.375, 0.2917, 0.375, 0.2604, 0.375, 0.2604, 0.375, 0.2917, 0.375, 0.2604, 0.375, 0.2917, 0.375, 0.2917, 0.375, 0.2604, 0.375, 0.2604, 0.375, 0.2917, 0.375, 0.2917, 0.375, 0.2604, 0.375, 0.2917, 0.375, 0.2604, 0.375, 0.2604, 0.375, 0.2917, 0.375, 0.4583, 0.375, 0.375, 0.375, 0.375, 0.375, 0.4583, 0.375, 0.375, 0.375, 0.2917, 0.375, 0.2917, 0.375, 0.375, 0.375, 0.375, 0.375, 0.2917, 0.375, 0.2917, 0.375, 0.375, 0.375, 0.4583, 0.375, 0.375, 0.375, 0.375, 0.375, 0.4583, 0.375, 0.4583, 0.375, 0.4896, 0.375, 0.4896, 0.375, 0.4583, 0.375, 0.4896, 0.375, 0.4583, 0.375, 0.4583, 0.375, 0.4896, 0.375, 0.4896, 0.375, 0.4583, 0.375, 0.4583, 0.375, 0.4896, 0.375, 0.4583, 0.375, 0.4896, 0.375, 0.4896, 0.375, 0.4583, 0.6667, 0.5417, 0.7552, 0.5052, 0.7543, 0.5043, 0.6632, 0.5382, 0.7552, 0.5052, 0.875, 0.5, 0.875, 0.5, 0.7543, 0.5043, 0.7543, 0.5043, 0.875, 0.5, 0.875, 0.5, 0.7509, 0.5009, 0.6632, 0.5382, 0.7543, 0.5043, 0.7509, 0.5009, 0.625, 0.5, 0.625, 0.75, 0.5911, 0.629, 0.6259, 0.6299, 0.625, 0.75, 0.5911, 0.629, 0.625, 0.53, 0.6623, 0.5404, 0.6259, 0.6299, 0.6259, 0.6299, 0.6623, 0.5404, 0.6667, 0.5417, 0.6302, 0.6302, 0.625, 0.75, 0.6259, 0.6299, 0.6302, 0.6302, 0.625, 0.75, 0.625, 0.53, 0.7509, 0.5031, 0.7543, 0.5049, 0.6623, 0.5404, 0.7509, 0.5031, 0.875, 0.5, 0.875, 0.5, 0.7543, 0.5049, 0.7543, 0.5049, 0.875, 0.5, 0.875, 0.5, 0.7552, 0.5052, 0.6623, 0.5404, 0.7543, 0.5049, 0.7552, 0.5052, 0.6667, 0.5417, 0.625, 0.5, 0.7509, 0.5347, 0.75, 0.6285, 0.625, 0.625, 0.7509, 0.5347, 0.875, 0.5, 0.875, 0.625, 0.75, 0.6285, 0.75, 0.6285, 0.875, 0.625, 0.875, 0.75, 0.75, 0.75, 0.625, 0.625, 0.75, 0.6285, 0.75, 0.75, 0.625, 0.75, 0.375, 0.4583, 0.375, 0.375, 0.375, 0.375, 0.375, 0.4548, 0.375, 0.375, 0.375, 0.2917, 0.375, 0.2952, 0.375, 0.375, 0.375, 0.375, 0.375, 0.2952, 0.375, 0.3125, 0.375, 0.375, 0.375, 0.4548, 0.375, 0.375, 0.375, 0.375, 0.375, 0.4375, 0.625, 0.75, 0.6302, 0.6302, 0.6293, 0.6293, 0.625, 0.75, 0.6302, 0.6302, 0.6667, 0.5417, 0.6632, 0.5382, 0.6293, 0.6293, 0.6293, 0.6293, 0.6632, 0.5382, 0.625, 0.5, 0.625, 0.625, 0.625, 0.75, 0.6293, 0.6293, 0.625, 0.625, 0.625, 0.75, 0.625, 0.25, 0.625, 0.125, 0.625, 0.125, 0.625, 0.25, 0.625, 0.125, 0.625, 0.0, 0.625, 0.0, 0.625, 0.125, 0.625, 0.125, 0.625, 0.0, 0.625, 0.0, 0.625, 0.1241, 0.625, 0.25, 0.625, 0.125, 0.625, 0.1241, 0.625, 0.25, 0.625, 0.2083, 0.625, 0.1198, 0.625, 0.1207, 0.625, 0.2118, 0.625, 0.1198, 0.625, 0.0, 0.625, 0.0, 0.625, 0.1207, 0.625, 0.1207, 0.625, 0.0, 0.625, 0.0, 0.625, 0.125, 0.625, 0.2118, 0.625, 0.1207, 0.625, 0.125, 0.625, 0.25, 0.625, 0.5417, 0.6302, 0.5052, 0.6302, 0.5043, 0.625, 0.5382, 0.6302, 0.5052, 0.6667, 0.5, 0.6667, 0.5, 0.6302, 0.5043, 0.6302, 0.5043, 0.6667, 0.5, 0.6667, 0.5, 0.6302, 0.5009, 0.625, 0.5382, 0.6302, 0.5043, 0.6302, 0.5009, 0.625, 0.5, 0.375, 0.5, 0.375, 0.625, 0.375, 0.625, 0.375, 0.5409, 0.375, 0.625, 0.375, 0.75, 0.375, 0.7091, 0.375, 0.625, 0.375, 0.625, 0.375, 0.7091, 0.375, 0.6875, 0.375, 0.625, 0.375, 0.5409, 0.375, 0.625, 0.375, 0.625, 0.375, 0.5625, 0.625, 0.5, 0.625, 0.5347, 0.625, 0.5035, 0.625, 0.5, 0.625, 0.5347, 0.625, 0.5, 0.625, 0.5, 0.625, 0.5035, 0.625, 0.5035, 0.625, 0.5, 0.625, 0.5, 0.625, 0.5, 0.625, 0.5, 0.625, 0.5035, 0.625, 0.5, 0.625, 0.5, 0.625, 0.2083, 0.625, 0.1198, 0.625, 0.1198, 0.625, 0.2083, 0.625, 0.1198, 0.625, 0.0, 0.625, 0.0, 0.625, 0.1198, 0.625, 0.1198, 0.625, 0.0, 0.625, 0.0, 0.625, 0.1198, 0.625, 0.2083, 0.625, 0.1198, 0.625, 0.1198, 0.625, 0.2083, 0.375, 0.2917, 0.375, 0.2604, 0.375, 0.2652, 0.375, 0.2952, 0.375, 0.2604, 0.375, 0.2917, 0.375, 0.2952, 0.375, 0.2652, 0.375, 0.2652, 0.375, 0.2952, 0.375, 0.3125, 0.375, 0.2988, 0.375, 0.2952, 0.375, 0.2652, 0.375, 0.2988, 0.375, 0.3125, 0.375, 0.4375, 0.375, 0.375, 0.375, 0.375, 0.375, 0.4512, 0.375, 0.375, 0.375, 0.3125, 0.375, 0.2988, 0.375, 0.375, 0.375, 0.375, 0.375, 0.2988, 0.375, 0.3125, 0.375, 0.375, 0.375, 0.4512, 0.375, 0.375, 0.375, 0.375, 0.375, 0.4375, 0.625, 0.25, 0.625, 0.2448, 0.625, 0.2448, 0.625, 0.25, 0.625, 0.2448, 0.625, 0.2083, 0.625, 0.2083, 0.625, 0.2448, 0.625, 0.2448, 0.625, 0.2083, 0.625, 0.2083, 0.625, 0.2448, 0.625, 0.25, 0.625, 0.2448, 0.625, 0.2448, 0.625, 0.25, 0.625, 0.5, 0.7509, 0.5009, 0.75, 0.5, 0.625, 0.5, 0.7509, 0.5009, 0.875, 0.5, 0.875, 0.5, 0.75, 0.5, 0.75, 0.5, 0.875, 0.5, 0.875, 0.5, 0.75, 0.5, 0.625, 0.5, 0.75, 0.5, 0.75, 0.5, 0.625, 0.5, 0.375, 0.75, 0.3403, 0.625, 0.3715, 0.625, 0.3741, 0.7091, 0.3403, 0.625, 0.375, 0.5, 0.3741, 0.5409, 0.3715, 0.625, 0.3715, 0.625, 0.3741, 0.5409, 0.375, 0.5625, 0.375, 0.625, 0.3741, 0.7091, 0.3715, 0.625, 0.375, 0.625, 0.375, 0.6875, 0.625, 0.25, 0.625, 0.125, 0.625, 0.125, 0.625, 0.25, 0.625, 0.125, 0.625, 0.0, 0.625, 0.0, 0.625, 0.125, 0.625, 0.125, 0.625, 0.0, 0.625, 0.0, 0.625, 0.125, 0.625, 0.25, 0.625, 0.125, 0.625, 0.125, 0.625, 0.25, 0.625, 0.75, 0.6302, 0.6302, 0.6302, 0.6302, 0.625, 0.75, 0.6302, 0.6302, 0.6667, 0.5417, 0.6667, 0.5417, 0.6302, 0.6302, 0.6302, 0.6302, 0.6667, 0.5417, 0.6667, 0.5417, 0.6302, 0.6302, 0.625, 0.75, 0.6302, 0.6302, 0.6302, 0.6302, 0.625, 0.75, 0.6667, 0.5417, 0.7552, 0.5052, 0.7552, 0.5052, 0.6667, 0.5417, 0.7552, 0.5052, 0.875, 0.5, 0.875, 0.5, 0.7552, 0.5052, 0.7552, 0.5052, 0.875, 0.5, 0.875, 0.5, 0.7552, 0.5052, 0.6667, 0.5417, 0.7552, 0.5052, 0.7552, 0.5052, 0.6667, 0.5417, 0.625, 0.2083, 0.625, 0.2083, 0.625, 0.2448, 0.625, 0.2448, 0.625, 0.2083, 0.625, 0.2083, 0.625, 0.2448, 0.625, 0.2448, 0.625, 0.2448, 0.625, 0.2448, 0.625, 0.25, 0.625, 0.25, 0.625, 0.2448, 0.625, 0.2448, 0.625, 0.25, 0.625, 0.25, 0.625, 0.5, 0.7509, 0.5, 0.7543, 0.5, 0.6632, 0.5, 0.7509, 0.5, 0.875, 0.5, 0.875, 0.5, 0.7543, 0.5, 0.7543, 0.5, 0.875, 0.5, 0.875, 0.5, 0.7552, 0.5, 0.6632, 0.5, 0.7543, 0.5, 0.7552, 0.5, 0.6667, 0.5, 0.625, 0.75, 0.625, 0.625, 0.625, 0.6293, 0.625, 0.75, 0.625, 0.625, 0.625, 0.5, 0.625, 0.5382, 0.625, 0.6293, 0.625, 0.6293, 0.625, 0.5382, 0.625, 0.5417, 0.625, 0.6302, 0.625, 0.75, 0.625, 0.6293, 0.625, 0.6302, 0.625, 0.75, 0.625, 0.75, 0.625, 0.6302, 0.625, 0.6293, 0.625, 0.75, 0.625, 0.6302, 0.625, 0.5417, 0.625, 0.5382, 0.625, 0.6293, 0.625, 0.6293, 0.625, 0.5382, 0.625, 0.5, 0.625, 0.625, 0.625, 0.75, 0.625, 0.6293, 0.625, 0.625, 0.625, 0.75, 0.375, 0.75, 0.375, 0.783, 0.375, 0.74, 0.375, 0.7091, 0.375, 0.783, 0.375, 0.75, 0.3741, 0.7091, 0.375, 0.74, 0.375, 0.74, 0.3741, 0.7091, 0.375, 0.6875, 0.375, 0.7012, 0.375, 0.7091, 0.375, 0.74, 0.375, 0.7012, 0.375, 0.6875, 0.625, 0.2083, 0.625, 0.1198, 0.625, 0.1198, 0.625, 0.2083, 0.625, 0.1198, 0.625, 0.0, 0.625, 0.0, 0.625, 0.1198, 0.625, 0.1198, 0.625, 0.0, 0.625, 0.0, 0.625, 0.1198, 0.625, 0.2083, 0.625, 0.1198, 0.625, 0.1198, 0.625, 0.2083, 0.625, 0.25, 0.625, 0.1241, 0.625, 0.1207, 0.625, 0.2118, 0.625, 0.1241, 0.625, 0.0, 0.625, 0.0, 0.625, 0.1207, 0.625, 0.1207, 0.625, 0.0, 0.625, 0.0, 0.625, 0.1198, 0.625, 0.2118, 0.625, 0.1207, 0.625, 0.1198, 0.625, 0.2083, 0.375, 0.5625, 0.375, 0.625, 0.375, 0.625, 0.375, 0.5488, 0.375, 0.625, 0.375, 0.6875, 0.375, 0.7012, 0.375, 0.625, 0.375, 0.625, 0.375, 0.7012, 0.375, 0.6875, 0.375, 0.625, 0.375, 0.5488, 0.375, 0.625, 0.375, 0.625, 0.375, 0.5625, 0.625, 0.75, 0.625, 0.625, 0.625, 0.6285, 0.625, 0.75, 0.625, 0.625, 0.625, 0.5, 0.625, 0.5347, 0.625, 0.6285, 0.625, 0.6285, 0.625, 0.5347, 0.625, 0.5, 0.625, 0.625, 0.625, 0.75, 0.625, 0.6285, 0.625, 0.625, 0.625, 0.75, 0.625, 0.5, 0.75, 0.5, 0.75, 0.5, 0.625, 0.5, 0.75, 0.5, 0.875, 0.5, 0.875, 0.5, 0.75, 0.5, 0.75, 0.5, 0.875, 0.5, 0.875, 0.5, 0.7509, 0.5, 0.625, 0.5, 0.75, 0.5, 0.7509, 0.5, 0.625, 0.5, 0.625, 0.25, 0.625, 0.2118, 0.625, 0.2457, 0.625, 0.25, 0.625, 0.2118, 0.625, 0.2083, 0.625, 0.2448, 0.625, 0.2457, 0.625, 0.2457, 0.625, 0.2448, 0.625, 0.25, 0.625, 0.25, 0.625, 0.25, 0.625, 0.2457, 0.625, 0.25, 0.625, 0.25, 0.625, 0.5417, 0.625, 0.5382, 0.6293, 0.5043, 0.6302, 0.5052, 0.625, 0.5382, 0.625, 0.5, 0.625, 0.5, 0.6293, 0.5043, 0.6293, 0.5043, 0.625, 0.5, 0.625, 0.5, 0.6632, 0.5, 0.6302, 0.5052, 0.6293, 0.5043, 0.6632, 0.5, 0.6667, 0.5, 0.625, 0.5, 0.625, 0.5, 0.6344, 0.5, 0.6668, 0.5009, 0.625, 0.5, 0.625, 0.5, 0.6302, 0.5009, 0.6344, 0.5, 0.6344, 0.5, 0.6302, 0.5009, 0.6667, 0.5, 0.6702, 0.5, 0.6668, 0.5009, 0.6344, 0.5, 0.6702, 0.5, 0.6875, 0.5, 0.6667, 0.5, 0.7552, 0.5, 0.7552, 0.5, 0.6667, 0.5, 0.7552, 0.5, 0.875, 0.5, 0.875, 0.5, 0.7552, 0.5, 0.7552, 0.5, 0.875, 0.5, 0.875, 0.5, 0.7552, 0.5, 0.6667, 0.5, 0.7552, 0.5, 0.7552, 0.5, 0.6667, 0.5, 0.375, 0.4583, 0.375, 0.4896, 0.375, 0.4848, 0.375, 0.4548, 0.375, 0.4896, 0.375, 0.4583, 0.375, 0.4548, 0.375, 0.4848, 0.375, 0.4848, 0.375, 0.4548, 0.375, 0.4375, 0.375, 0.4512, 0.375, 0.4548, 0.375, 0.4848, 0.375, 0.4512, 0.375, 0.4375])
me_cube.materials.append(mat_pants)
me_cube.materials.append(mat_hair)
me_cube.materials.append(mat_skin)
me_cube.materials.append(mat_shirt)
me_cube.use_mirror_vertex_groups = False
me_cube.update()
arm_metarig = bpy.data.armatures.new('metarig')  # bones are not reproduced

# ---- objects
ob_cube = bpy.data.objects.new('Cube', me_cube)
ob_metarig = bpy.data.objects.new('metarig', arm_metarig)

# ---- transforms, parenting, visibility, modifiers, constraints
ob_cube.parent = ob_metarig
ob_cube.location = (0.0, 0.0, 0.0)
ob_cube.rotation_euler = (0.0, -0.0, -1.571)
ob_cube.lock_rotations_4d = False
ob_cube.empty_display_type = 'ARROWS'
ob_cube.lineart.crease_threshold = 0.0
_vg = ob_cube.vertex_groups.new(name='spine')
for _i, _w in zip([13, 14, 15, 17, 19, 114, 117, 118, 119, 124, 126, 127, 279, 283], [0.3873, 0.02813, 0.8064, 0.05489, 0.1853, 0.1597, 0.02095, 0.1154, 0.07206, 0.08911, 0.888, 0.108, 0.04575, 0.122]): _vg.add([_i], _w, 'REPLACE')
_vg = ob_cube.vertex_groups.new(name='spine.001')
for _i, _w in zip([8, 9, 10, 11, 13, 14, 15, 106, 107, 109, 114, 117, 118, 119, 120, 121, 127, 279, 280, 281], [0.06347, 0.09909, 0.06907, 0.1114, 0.1336, 0.01875, 0.07446, 0.09762, 0.05699, 0.08825, 0.074, 0.02827, 0.6972, 0.5918, 0.2079, 0.1771, 0.01886, 0.5441, 0.4855, 0.128]): _vg.add([_i], _w, 'REPLACE')
_vg = ob_cube.vertex_groups.new(name='spine.002')
for _i, _w in zip([1, 3, 5, 7, 8, 9, 10, 11, 13, 94, 95, 97, 105, 106, 107, 109, 110, 111, 112, 113, 118, 119, 120, 121, 271, 275, 276, 279, 280, 281, 307], [0.08829, 0.1553, 0.07699, 0.1197, 0.7356, 0.821, 0.7389, 0.8239, 0.02925, 0.1232, 0.2014, 0.0006875, 0.1359, 0.7894, 0.7215, 0.7868, 0.6924, 0.8388, 0.8125, 0.6754, 0.1227, 0.1722, 0.1733, 0.1667, 0.7831, 0.7684, 0.6385, 0.1518, 0.1672, 0.1705, 0.009806]): _vg.add([_i], _w, 'REPLACE')
_vg = ob_cube.vertex_groups.new(name='spine.003')
for _i, _w in zip([1, 2, 3, 4, 5, 6, 7, 48, 49, 50, 51, 54, 55, 62, 65, 94, 95, 97, 98, 99, 101, 103, 104, 105, 110, 111, 112, 113, 187, 188, 189, 190, 191, 192, 193, 196, 198, 200, 201, 218, 221, 223, 225, 268, 270, 271, 275, 276, 315, 316, 320, 331, 333], [0.0841, 0.3114, 0.5897, 0.1099, 0.1115, 0.6443, 0.7954, 0.002416, 0.05219, 0.1432, 0.2194, 0.009009, 0.03093, 0.07462, 0.09759, 0.5884, 0.0348, 0.7754, 0.1192, 0.05914, 0.05136, 0.3664, 0.0206, 0.4638, 0.05572, 0.1091, 0.09825, 0.04132, 0.001728, 0.1676, 0.0576, 0.3333, 0.2245, 0.01951, 0.1288, 0.01894, 0.05286, 0.00304, 0.06492, 0.1051, 0.1478, 0.08282, 0.01783, 0.2421, 0.2897, 0.09592, 0.0814, 0.01875, 0.04057, 0.07365, 0.05571, 0.1203, 0.04424]): _vg.add([_i], _w, 'REPLACE')
_vg = ob_cube.vertex_groups.new(name='spine.004')
for _i, _w in zip([0, 2, 4, 6, 48, 49, 50, 51, 54, 55, 62, 63, 64, 65, 76, 97, 101, 103, 104, 187, 188, 189, 190, 191, 192, 193, 196, 197, 198, 199, 200, 201, 207, 217, 218, 219, 220, 221, 223, 224, 225, 226, 242, 244, 268, 270, 314, 315, 316, 319, 320, 329, 331, 332, 333, 340], [0.05046, 0.1532, 0.101, 0.1987, 0.3328, 0.3347, 0.4072, 0.4178, 0.09278, 0.0993, 0.243, 0.1168, 0.09763, 0.2205, 0.01665, 0.05407, 0.113, 0.3472, 0.07408, 0.3381, 0.449, 0.3941, 0.4292, 0.2864, 0.1914, 0.3726, 0.09061, 0.06625, 0.1698, 0.2024, 0.185, 0.1536, 0.03045, 0.02888, 0.3557, 0.05446, 0.02765, 0.3114, 0.2197, 0.09104, 0.2264, 0.0005386, 0.05583, 0.007198, 0.4627, 0.07915, 0.1325, 0.3657, 0.2151, 0.0192, 0.1467, 0.01812, 0.3237, 0.1753, 0.3625, 0.04775]): _vg.add([_i], _w, 'REPLACE')
_vg = ob_cube.vertex_groups.new(name='spine.005')
for _i, _w in zip([0, 2, 6, 48, 49, 50, 51, 52, 53, 54, 55, 58, 59, 62, 63, 64, 65, 72, 76, 101, 103, 104, 187, 188, 189, 190, 191, 192, 193, 195, 196, 197, 198, 199, 200, 201, 207, 209, 210, 212, 213, 214, 217, 218, 219, 220, 221, 223, 224, 225, 226, 242, 243, 244, 268, 314, 315, 316, 319, 320, 324, 329, 331, 332, 333, 340, 342, 343, 344], [0.01706, 0.09556, 0.002582, 0.3173, 0.4296, 0.1377, 0.1157, 0.2791, 0.1074, 0.1268, 0.08866, 0.06679, 0.05579, 0.2513, 0.5823, 0.5002, 0.1555, 0.009038, 0.01831, 0.07064, 0.002121, 0.01894, 0.4395, 0.1328, 0.1895, 0.06639, 0.07886, 0.1439, 0.2331, 0.12, 0.09367, 0.2311, 0.2333, 0.5208, 0.5576, 0.1246, 0.05239, 0.04405, 0.06137, 0.01248, 0.01632, 0.1157, 0.07952, 0.1966, 0.5377, 0.2302, 0.1742, 0.2101, 0.5918, 0.3679, 0.003391, 0.05397, 0.02736, 0.01368, 0.07678, 0.3833, 0.2167, 0.103, 0.2536, 0.1507, 0.03028, 0.1201, 0.2075, 0.6078, 0.2629, 0.05206, 0.02618, 0.009897, 0.03163]): _vg.add([_i], _w, 'REPLACE')
_vg = ob_cube.vertex_groups.new(name='spine.006')
for _i, _w in zip([48, 49, 50, 51, 52, 53, 54, 55, 58, 59, 62, 63, 64, 65, 66, 67, 68, 69, 70, 71, 72, 73, 74, 75, 76, 77, 82, 83, 84, 85, 86, 87, 88, 89, 90, 91, 92, 93, 100, 187, 188, 189, 190, 191, 195, 196, 197, 198, 199, 200, 201, 205, 207, 209, 210, 211, 212, 213, 214, 217, 218, 219, 220, 221, 223, 224, 225, 226, 227, 228, 229, 230, 231, 232, 233, 234, 235, 237, 238, 239, 240, 241, 242, 243, 244, 246, 247, 248, 249, 250, 251, 252, 253, 254, 255, 256, 257, 258, 259, 260, 261, 262, 263, 264, 265, 266, 268, 269, 274, 277, 278, 314, 316, 317, 319, 320, 321, 322, 324, 325, 328, 329, 331, 332, 333, 334, 335, 336, 337, 339, 340, 342, 343, 344, 345, 346, 347], [0.03097, 0.02808, 0.08086, 0.1046, 0.3678, 0.4695, 0.3941, 0.417, 0.5165, 0.5103, 0.198, 0.116, 0.183, 0.2648, 0.656, 0.7087, 0.9116, 0.9139, 0.8088, 0.8697, 0.5884, 0.8186, 0.6741, 0.7779, 0.5666, 0.8147, 0.9817, 0.9572, 0.9769, 0.9547, 0.8583, 0.9414, 0.9355, 0.9492, 0.8719, 0.9412, 0.8735, 0.9053, 0.9869, 0.01413, 0.09718, 0.05896, 0.05652, 0.02815, 0.4586, 0.4181, 0.3447, 0.2699, 0.06778, 0.08665, 0.3423, 0.8853, 0.5081, 0.5684, 0.5069, 0.7633, 0.5707, 0.596, 0.4706, 0.4683, 0.1319, 0.1947, 0.3688, 0.1739, 0.2419, 0.1392, 0.1481, 0.6087, 0.8387, 0.8885, 0.7948, 0.9244, 0.9257, 0.7636, 0.8463, 0.9177, 0.8956, 0.6606, 0.6462, 0.8913, 0.77, 0.8459, 0.4967, 0.5849, 0.5677, 0.8235, 0.7521, 0.6326, 0.8008, 0.9816, 0.9582, 0.979, 0.9178, 0.9639, 0.9446, 0.9657, 0.9466, 0.9221, 0.9625, 0.9114, 0.9318, 0.8722, 0.8867, 0.9452, 0.9271, 0.8672, 0.05128, 0.9653, 0.9173, 0.9175, 0.9658, 0.2137, 0.005688, 0.9859, 0.3561, 0.3342, 0.9223, 0.9092, 0.5821, 0.7756, 0.8172, 0.4387, 0.1601, 0.06622, 0.09575, 0.7149, 0.8206, 0.8958, 0.9295, 0.6113, 0.4986, 0.5747, 0.5925, 0.54, 0.8722, 0.9509, 0.8644]): _vg.add([_i], _w, 'REPLACE')
_vg = ob_cube.vertex_groups.new(name='face')
for _i, _w in zip([48, 49, 50, 51, 52, 53, 54, 55, 58, 59, 62, 63, 64, 65, 66, 67, 68, 69, 70, 71, 72, 73, 74, 75, 76, 77, 83, 85, 86, 87, 88, 89, 90, 91, 92, 93, 187, 188, 189, 190, 191, 195, 196, 197, 198, 199, 200, 201, 205, 207, 209, 210, 211, 212, 213, 214, 217, 218, 219, 220, 221, 223, 224, 225, 226, 227, 228, 229, 230, 231, 232, 233, 234, 235, 237, 238, 239, 240, 241, 242, 243, 244, 246, 247, 248, 249, 251, 253, 254, 255, 256, 257, 258, 259, 260, 261, 262, 263, 264, 265, 266, 268, 269, 274, 277, 278, 314, 316, 319, 320, 321, 322, 324, 325, 328, 329, 331, 332, 333, 334, 335, 336, 337, 339, 340, 342, 343, 344, 345, 346, 347], [0.02436, 0.02281, 0.07065, 0.0905, 0.3314, 0.4015, 0.3342, 0.338, 0.4007, 0.3993, 0.171, 0.1068, 0.1708, 0.2289, 0.2927, 0.252, 0.07871, 0.07656, 0.1727, 0.1167, 0.3465, 0.1607, 0.2973, 0.199, 0.347, 0.1651, 0.02439, 0.02941, 0.1221, 0.05217, 0.05742, 0.04081, 0.1116, 0.05228, 0.1135, 0.08473, 0.009573, 0.08419, 0.05345, 0.04785, 0.01868, 0.4029, 0.3467, 0.3205, 0.2316, 0.06228, 0.08088, 0.2902, 0.1027, 0.3767, 0.3789, 0.4046, 0.2029, 0.3776, 0.3623, 0.3963, 0.3905, 0.1146, 0.1791, 0.3425, 0.1503, 0.2082, 0.1302, 0.1348, 0.325, 0.1452, 0.09931, 0.1783, 0.0673, 0.06605, 0.2087, 0.1381, 0.07328, 0.09305, 0.2944, 0.3048, 0.09653, 0.2084, 0.138, 0.3616, 0.3697, 0.3556, 0.1573, 0.223, 0.3235, 0.1772, 0.02286, 0.07116, 0.01419, 0.04893, 0.01126, 0.04447, 0.06803, 0.01683, 0.07914, 0.06101, 0.1128, 0.1017, 0.0475, 0.06498, 0.115, 0.03913, 0.01179, 0.07293, 0.0739, 0.01085, 0.1966, 0.0004233, 0.3373, 0.2867, 0.06746, 0.08095, 0.3713, 0.1941, 0.1614, 0.3879, 0.1383, 0.06167, 0.08678, 0.2517, 0.1614, 0.09281, 0.06277, 0.3305, 0.3729, 0.3815, 0.3646, 0.3819, 0.1138, 0.03763, 0.1219]): _vg.add([_i], _w, 'REPLACE')
_vg = ob_cube.vertex_groups.new(name='shoulder.L')
for _i, _w in zip([0, 1, 2, 3, 4, 5, 6, 7, 36, 37, 38, 39, 48, 49, 50, 51, 62, 63, 64, 65, 94, 95, 96, 97, 98, 99, 101, 103, 104, 105, 162, 163, 164, 165, 166, 167, 168, 169, 187, 188, 189, 190, 191, 192, 193, 197, 198, 199, 200, 218, 219, 221, 223, 224, 225, 268, 270, 272, 273, 275, 302, 304, 305, 314, 315, 316, 331, 332, 333], [0.8387, 0.08587, 0.2061, 0.07136, 0.7118, 0.07383, 0.07562, 0.01792, 0.6362, 0.07776, 0.7824, 0.1206, 0.2321, 0.0717, 0.1517, 0.04185, 0.05829, 0.06158, 0.002527, 0.009434, 0.1059, 0.01188, 0.8612, 0.1137, 0.1555, 0.8236, 0.7073, 0.2102, 0.796, 0.1796, 0.06994, 0.4107, 0.6981, 0.6928, 0.8641, 0.1358, 0.09976, 0.7913, 0.1169, 0.06336, 0.2356, 0.05715, 0.3208, 0.5662, 0.1354, 0.001964, 0.02963, 0.1202, 0.04029, 0.09063, 0.001641, 0.0262, 0.01855, 0.01472, 0.08448, 0.1132, 0.5478, 0.9422, 0.8405, 0.005349, 0.3952, 0.8353, 0.6845, 0.05089, 0.3022, 0.5334, 0.0416, 0.06269, 0.1382]): _vg.add([_i], _w, 'REPLACE')
_vg = ob_cube.vertex_groups.new(name='upper_arm.L')
for _i, _w in zip([0, 1, 3, 4, 5, 7, 8, 10, 36, 37, 38, 39, 40, 41, 42, 43, 94, 95, 96, 99, 104, 105, 107, 110, 112, 113, 162, 163, 164, 165, 166, 167, 168, 169, 170, 171, 172, 173, 174, 175, 176, 177, 182, 183, 270, 271, 273, 275, 276, 302, 303, 304, 305, 306, 307, 308, 309, 311, 313], [0.03773, 0.7286, 0.04377, 0.01374, 0.7265, 0.01796, 0.03566, 0.02997, 0.341, 0.9146, 0.1929, 0.8705, 0.7788, 0.7813, 0.9678, 0.9692, 0.16, 0.7005, 0.1098, 0.08091, 0.03163, 0.1765, 0.05081, 0.1886, 0.002461, 0.2095, 0.9263, 0.5766, 0.2908, 0.2846, 0.08108, 0.8274, 0.8692, 0.1694, 0.4001, 0.985, 0.9123, 0.9082, 0.984, 0.9519, 0.9566, 0.9924, 0.05222, 0.05121, 0.03615, 0.06996, 0.1414, 0.07952, 0.2603, 0.5943, 0.9713, 0.1114, 0.2982, 0.03806, 0.9265, 0.9826, 0.9925, 0.02499, 0.03323]): _vg.add([_i], _w, 'REPLACE')
_vg = ob_cube.vertex_groups.new(name='forearm.L')
for _i, _w in zip([40, 41, 42, 43, 44, 45, 46, 47, 60, 61, 170, 172, 173, 178, 179, 180, 181, 182, 183, 184, 185, 202, 204, 306, 307, 310, 311, 312, 313, 326, 348], [0.2166, 0.2157, 0.01361, 0.008333, 0.2092, 0.1765, 0.8801, 0.9099, 0.01103, 0.02892, 0.5952, 0.08528, 0.09144, 0.08091, 0.9335, 0.7751, 0.7179, 0.9518, 0.946, 0.9574, 0.9353, 0.1288, 0.1209, 0.9561, 0.02016, 0.1223, 0.9539, 0.9397, 0.958, 0.05685, 0.078]): _vg.add([_i], _w, 'REPLACE')
_vg = ob_cube.vertex_groups.new(name='hand.L')
for _i, _w in zip([44, 45, 46, 47, 56, 57, 60, 61, 178, 179, 180, 181, 184, 185, 202, 203, 204, 206, 208, 215, 216, 267, 310, 312, 318, 326, 327, 348], [0.791, 0.8231, 0.1156, 0.08694, 0.9935, 0.998, 0.9694, 0.9604, 0.9192, 0.06286, 0.2238, 0.2798, 0.006019, 0.04355, 0.8706, 0.9794, 0.8788, 0.985, 0.9879, 0.9776, 0.9984, 0.9975, 0.8772, 0.05537, 0.9944, 0.943, 0.9974, 0.9219]): _vg.add([_i], _w, 'REPLACE')
_vg = ob_cube.vertex_groups.new(name='shoulder.R')
for _i, _w in zip([2, 3, 49, 98, 101, 105, 193, 315], [0.2058, 0.1231, 0.01742, 0.655, 0.0164, 0.01931, 0.08438, 0.003713]): _vg.add([_i], _w, 'REPLACE')
_vg = ob_cube.vertex_groups.new(name='upper_arm.R')
_vg = ob_cube.vertex_groups.new(name='forearm.R')
_vg = ob_cube.vertex_groups.new(name='hand.R')
_vg = ob_cube.vertex_groups.new(name='pelvis.L')
for _i, _w in zip([8, 9, 10, 12, 13, 14, 15, 17, 19, 106, 107, 109, 114, 115, 117, 118, 119, 120, 121, 122, 124, 125, 126, 127, 128, 129, 276, 279, 280, 281, 283, 284, 285], [0.1305, 0.02343, 0.1206, 0.95, 0.3648, 0.7839, 0.09379, 0.5639, 0.574, 0.06039, 0.143, 0.07425, 0.6349, 0.8672, 0.8619, 0.0553, 0.141, 0.5578, 0.6187, 0.08504, 0.4313, 0.07427, 0.06008, 0.5722, 0.03609, 0.09766, 0.007279, 0.2281, 0.3009, 0.6544, 0.06705, 0.2076, 0.05571]): _vg.add([_i], _w, 'REPLACE')
_vg = ob_cube.vertex_groups.new(name='pelvis.R')
_vg = ob_cube.vertex_groups.new(name='thigh.L')
for _i, _w in zip([12, 13, 14, 16, 17, 18, 19, 20, 21, 22, 23, 31, 114, 115, 117, 120, 122, 123, 124, 125, 126, 127, 128, 129, 130, 131, 132, 133, 134, 135, 136, 137, 143, 145, 146, 148, 150, 153, 282, 283, 284, 285, 287, 288, 289, 294, 295, 296, 297], [0.01383, 0.07296, 0.1191, 0.9816, 0.3741, 0.9861, 0.2389, 0.963, 0.8996, 0.9505, 0.8972, 0.01381, 0.1076, 0.08955, 0.04847, 0.001487, 0.9078, 0.9928, 0.4759, 0.917, 0.04599, 0.2745, 0.9385, 0.895, 0.9245, 0.97, 0.8896, 0.929, 0.9922, 0.9975, 1.001, 0.9795, 0.1466, 0.4642, 0.1376, 0.1567, 0.0105, 0.000157, 0.9941, 0.8036, 0.7624, 0.9385, 0.9991, 0.979, 1.014, 0.4648, 0.1782, 0.1236, 0.1429]): _vg.add([_i], _w, 'REPLACE')
_vg = ob_cube.vertex_groups.new(name='shin.L')
for _i, _w in zip([20, 21, 22, 23, 25, 26, 27, 28, 29, 30, 31, 32, 33, 34, 35, 102, 130, 131, 132, 133, 138, 139, 140, 142, 143, 144, 145, 146, 147, 148, 149, 150, 151, 152, 153, 154, 155, 156, 157, 158, 159, 160, 161, 286, 290, 291, 293, 294, 295, 296, 297, 298, 299, 300, 301, 323], [0.02385, 0.09998, 0.04936, 0.1022, 0.05092, 0.4907, 0.4755, 0.9748, 0.9741, 0.9824, 0.9663, 0.9484, 0.9905, 0.3255, 0.3084, 0.05931, 0.07603, 0.01011, 0.1096, 0.07087, 0.4932, 0.08318, 0.1602, 0.7872, 0.8529, 0.865, 0.5357, 0.8621, 0.9601, 0.8433, 0.9616, 0.9703, 0.976, 0.9815, 0.9729, 0.9909, 1.002, 0.1035, 0.003333, 0.8758, 0.5395, 0.9868, 0.823, 0.2898, 0.09922, 0.912, 0.1912, 0.5352, 0.8215, 0.8763, 0.8566, 1.004, 0.956, 0.9972, 0.9803, 0.05462]): _vg.add([_i], _w, 'REPLACE')
_vg = ob_cube.vertex_groups.new(name='foot.L')
for _i, _w in zip([24, 25, 26, 27, 32, 34, 35, 78, 79, 80, 102, 108, 116, 138, 139, 140, 141, 142, 144, 147, 149, 156, 157, 158, 159, 161, 186, 236, 245, 286, 290, 291, 292, 293, 299, 323, 330, 338], [0.8885, 0.7775, 0.5077, 0.5148, 0.04073, 0.5508, 0.5948, 0.06348, 0.006084, 0.05108, 0.1353, 0.1696, 0.1069, 0.5045, 0.9043, 0.8025, 0.8486, 0.2033, 0.1336, 0.009752, 0.009902, 0.7201, 0.89, 0.1131, 0.2949, 0.1521, 0.04769, 0.0513, 0.01348, 0.6708, 0.8792, 0.08617, 0.08369, 0.7988, 0.008342, 0.04822, 0.1307, 0.1699]): _vg.add([_i], _w, 'REPLACE')
_vg = ob_cube.vertex_groups.new(name='toe.L')
for _i, _w in zip([24, 25, 34, 35, 78, 79, 80, 81, 102, 108, 116, 140, 141, 156, 157, 159, 186, 194, 222, 236, 245, 286, 292, 323, 330, 338, 341], [0.09927, 0.1716, 0.1236, 0.09673, 0.9292, 0.9706, 0.9301, 0.9898, 0.8054, 0.8166, 0.8903, 0.02471, 0.1302, 0.1764, 0.08328, 0.1654, 0.9366, 0.9775, 0.9871, 0.9388, 0.9656, 0.02862, 0.9117, 0.8962, 0.8641, 0.8068, 0.9792]): _vg.add([_i], _w, 'REPLACE')
_vg = ob_cube.vertex_groups.new(name='thigh.R')
_vg = ob_cube.vertex_groups.new(name='shin.R')
_vg = ob_cube.vertex_groups.new(name='foot.R')
_vg = ob_cube.vertex_groups.new(name='toe.R')
_m = ob_cube.modifiers.new('Mirror', 'MIRROR')
_m.use_axis = (False, True, False)
_m = ob_cube.modifiers.new('Armature', 'ARMATURE')
_m.object = ob_metarig
ob_metarig.location = (0.0, 0.0, 0.0)

# ---- collection membership
col_collection.objects.link(ob_cube)
col_collection.objects.link(ob_metarig)

# ---- scene / render settings (as saved in the file)
scene.frame_start = 0; scene.frame_end = 115; scene.frame_set(0)
scene.render.engine = 'BLENDER_EEVEE_NEXT'
scene.cycles.sampling_pattern = 'TABULATED_SOBOL'
scene.cycles.use_light_tree = False
scene.view_settings.view_transform = 'Filmic'
bpy.context.view_layer.update()

# ---- added for rendering (the .blend has no active camera and no usable light): camera, sun
cam_auto = bpy.data.cameras.new('AutoCamera')
cam_auto.lens = 50.0
cam_auto.sensor_width = 36.0
cam_auto.clip_end = 1000.0
ob_auto_camera = bpy.data.objects.new('AutoCamera', cam_auto)
scene.collection.objects.link(ob_auto_camera)
ob_auto_camera.location = (1.92346, -2.33874, 2.51995)
ob_auto_camera.rotation_euler = (1.09748, -7.21219e-08, 0.694738)
scene.camera = ob_auto_camera
light_auto_sun = bpy.data.lights.new('AutoSun', 'SUN')
light_auto_sun.energy = 3.0
light_auto_sun.angle = 0.0523599
ob_auto_sun = bpy.data.objects.new('AutoSun', light_auto_sun)
scene.collection.objects.link(ob_auto_sun)
ob_auto_sun.rotation_euler = (0.872665, 0.174533, 0.523599)
bpy.context.view_layer.update()
